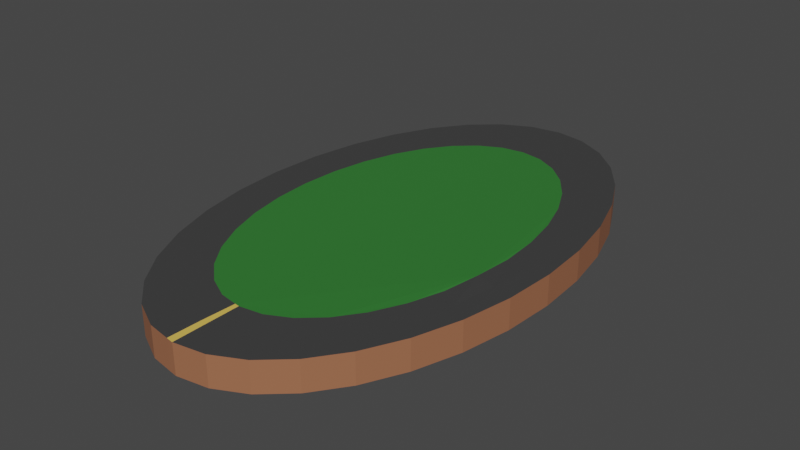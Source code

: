 # Source: Racing_Track.blend  (saved by Blender 3.2.14; exported with 4.5.12 LTS)
import bpy
from mathutils import Matrix  # noqa: F401  (used for matrix-valued properties, if any)

bpy.ops.wm.read_factory_settings(use_empty=True)
scene = bpy.context.scene
scene.name = 'Scene'

# ---- collections
col_collection = bpy.data.collections.new('Collection'); scene.collection.children.link(col_collection)

# ---- materials (node trees are filled in below, after node groups)
mat_road_material = bpy.data.materials.new('Road_Material')
mat_road_material.use_transparent_shadow = False
mat_finish_line = bpy.data.materials.new('Finish_Line')
mat_finish_line.use_transparent_shadow = False
mat_grass = bpy.data.materials.new('Grass')
mat_grass.use_transparent_shadow = False
mat_ground = bpy.data.materials.new('Ground')
mat_ground.use_transparent_shadow = False

# ---- material node trees
mat_road_material.use_nodes = True; mat_road_material.node_tree.nodes.clear()
_N = mat_road_material.node_tree.nodes; _L = mat_road_material.node_tree.links
n0 = _N.new('ShaderNodeBsdfPrincipled'); n0.name = 'Principled BSDF'; n0.location = (10, 300)
n0.distribution = 'GGX'
n0.subsurface_method = 'RANDOM_WALK_SKIN'
n0.inputs[0].default_value = (0.04955, 0.04955, 0.04955, 1.0)
n0.inputs[3].default_value = 1.45
n0.inputs[27].default_value = (0.0, 0.0, 0.0, 1.0)
n0.inputs[28].default_value = 1.0
n1 = _N.new('ShaderNodeOutputMaterial'); n1.name = 'Material Output'; n1.location = (300, 300)
_L.new(n0.outputs[0], n1.inputs[0])
n1.is_active_output = True
mat_finish_line.use_nodes = True; mat_finish_line.node_tree.nodes.clear()
_N = mat_finish_line.node_tree.nodes; _L = mat_finish_line.node_tree.links
n0 = _N.new('ShaderNodeBsdfPrincipled'); n0.name = 'Principled BSDF'; n0.location = (10, 300)
n0.distribution = 'GGX'
n0.subsurface_method = 'RANDOM_WALK_SKIN'
n0.inputs[0].default_value = (0.8, 0.5371, 0.101, 1.0)
n0.inputs[3].default_value = 1.45
n0.inputs[27].default_value = (0.0, 0.0, 0.0, 1.0)
n0.inputs[28].default_value = 1.0
n1 = _N.new('ShaderNodeOutputMaterial'); n1.name = 'Material Output'; n1.location = (300, 300)
_L.new(n0.outputs[0], n1.inputs[0])
n1.is_active_output = True
mat_grass.use_nodes = True; mat_grass.node_tree.nodes.clear()
_N = mat_grass.node_tree.nodes; _L = mat_grass.node_tree.links
n0 = _N.new('ShaderNodeBsdfPrincipled'); n0.name = 'Principled BSDF'; n0.location = (10, 300)
n0.distribution = 'GGX'
n0.subsurface_method = 'RANDOM_WALK_SKIN'
n0.inputs[0].default_value = (0.03193, 0.1902, 0.03203, 1.0)
n0.inputs[3].default_value = 1.45
n0.inputs[27].default_value = (0.0, 0.0, 0.0, 1.0)
n0.inputs[28].default_value = 1.0
n1 = _N.new('ShaderNodeOutputMaterial'); n1.name = 'Material Output'; n1.location = (300, 300)
_L.new(n0.outputs[0], n1.inputs[0])
n1.is_active_output = True
mat_ground.use_nodes = True; mat_ground.node_tree.nodes.clear()
_N = mat_ground.node_tree.nodes; _L = mat_ground.node_tree.links
n0 = _N.new('ShaderNodeBsdfPrincipled'); n0.name = 'Principled BSDF'; n0.location = (10, 300)
n0.distribution = 'GGX'
n0.subsurface_method = 'RANDOM_WALK_SKIN'
n0.inputs[0].default_value = (0.3588, 0.1434, 0.07288, 1.0)
n0.inputs[3].default_value = 1.45
n0.inputs[27].default_value = (0.0, 0.0, 0.0, 1.0)
n0.inputs[28].default_value = 1.0
n1 = _N.new('ShaderNodeOutputMaterial'); n1.name = 'Material Output'; n1.location = (300, 300)
_L.new(n0.outputs[0], n1.inputs[0])
n1.is_active_output = True

# ---- world
world_world = bpy.data.worlds.new('World'); scene.world = world_world
world_world.use_nodes = True; world_world.node_tree.nodes.clear()
_N = world_world.node_tree.nodes; _L = world_world.node_tree.links
n0 = _N.new('ShaderNodeOutputWorld'); n0.name = 'World Output'; n0.location = (300, 300)
n1 = _N.new('ShaderNodeBackground'); n1.name = 'Background'; n1.location = (10, 300)
n1.inputs[0].default_value = (0.05088, 0.05088, 0.05088, 1.0)
_L.new(n1.outputs[0], n0.inputs[0])
n0.is_active_output = True
world_world.color = (0.05088, 0.05088, 0.05088)
world_world.use_sun_shadow = False
world_world.sun_shadow_jitter_overblur = 0.0

# ---- meshes
me_circle = bpy.data.meshes.new('Circle')
me_circle.from_pydata([(-1.515e-07, 13.9, 0.0), (1.632, 13.63, 0.0), (3.2, 12.84, 0.0), (4.646, 11.56, 0.0), (5.914, 9.829, 0.0), (6.954, 7.722, 0.0), (7.726, 5.319, 0.0), (8.202, 2.712, 0.0), (8.363, -1.987e-07, 0.0), (8.202, -2.712, 0.0212), (7.726, -5.319, 0.0), (6.954, -7.722, 0.0), (5.914, -9.829, 0.0), (4.646, -11.56, 0.0), (3.2, -12.84, 0.0), (1.632, -13.63, 0.0), (-8.826e-07, -13.9, 0.0), (-1.632, -13.63, 0.0), (-3.2, -12.84, 0.0), (-4.646, -11.56, 0.0), (-5.914, -9.829, 0.0), (-6.954, -7.722, 0.0), (-7.726, -5.319, 0.0), (-8.202, -2.712, 0.0), (-8.363, 5.747e-07, 0.0), (-8.202, 2.712, 0.0), (-7.726, 5.319, 0.0), (-6.954, 7.722, 0.0), (-5.914, 9.829, 0.0), (-4.646, 11.56, 0.0), (-3.2, 12.84, 0.0), (-1.632, 13.63, 0.0), (-1.173e-07, 11.85, 0.0), (1.391, 11.63, 0.0), (2.729, 10.95, 0.0), (3.962, 9.855, 0.0), (5.043, 8.381, 0.0), (5.93, 6.585, 0.0), (6.589, 4.536, 0.0), (6.995, 2.312, 0.0), (7.132, -1.511e-07, 0.0), (6.995, -2.312, 0.08713), (6.589, -4.536, 0.0), (5.93, -6.585, 0.0), (5.043, -8.381, 0.0), (3.962, -9.855, 0.0), (2.729, -10.95, 0.0), (1.391, -11.63, 0.0), (-7.407e-07, -11.85, 0.0), (-1.391, -11.63, 0.0), (-2.729, -10.95, 0.0), (-3.962, -9.855, 0.0), (-5.043, -8.381, 0.0), (-5.93, -6.585, 0.0), (-6.589, -4.536, 0.0), (-6.995, -2.312, 0.0), (-7.132, 5.084e-07, 0.0), (-6.995, 2.312, 0.0), (-6.589, 4.536, 0.0), (-5.93, 6.585, 0.0), (-5.043, 8.381, 0.0), (-3.962, 9.855, 0.0), (-2.729, 10.95, 0.0), (-1.391, 11.63, 0.0), (-0.394, -13.84, 0.0), (-0.282, -11.81, 0.0), (0.001744, 15.99, 0.0), (1.872, 15.69, 0.0), (3.67, 14.78, 0.0), (5.327, 13.31, 0.0), (6.779, 11.33, 0.0), (7.971, 8.912, 0.0), (8.857, 6.157, 0.0), (9.402, 3.169, 0.0), (9.586, 0.06124, 0.0), (9.402, -3.047, 0.0), (8.857, -6.035, 0.0), (7.971, -8.789, 0.0), (6.779, -11.2, 0.0), (5.327, -13.18, 0.0), (3.67, -14.66, 0.0), (1.872, -15.56, 0.0), (0.001743, -15.87, 0.0), (-1.868, -15.56, 0.0), (-3.666, -14.66, 0.0), (-5.323, -13.18, 0.0), (-6.776, -11.2, 0.0), (-7.968, -8.789, 0.0), (-8.853, -6.035, 0.0), (-9.399, -3.047, 0.0), (-9.583, 0.06124, 0.0), (-9.399, 3.169, 0.0), (-8.853, 6.157, 0.0), (-7.968, 8.912, 0.0), (-6.776, 11.33, 0.0), (-5.323, 13.31, 0.0), (-3.666, 14.78, 0.0), (-1.868, 15.69, 0.0), (-0.4498, -15.8, 0.0), (0.001744, 15.99, 0.0), (1.872, 15.69, 0.0), (3.67, 14.78, 0.0), (5.327, 13.31, 0.0), (6.779, 11.33, 0.0), (7.971, 8.912, 0.0), (8.857, 6.157, 0.0), (9.402, 3.169, 0.0), (9.586, 0.06124, 0.0), (9.402, -3.047, 0.0), (8.857, -6.035, 0.0), (7.971, -8.789, 0.0), (6.779, -11.2, 0.0), (5.327, -13.18, 0.0), (3.67, -14.66, 0.0), (1.872, -15.56, 0.0), (0.001743, -15.87, 0.0), (-1.868, -15.56, 0.0), (-3.666, -14.66, 0.0), (-5.323, -13.18, 0.0), (-6.776, -11.2, 0.0), (-7.968, -8.789, 0.0), (-8.853, -6.035, 0.0), (-9.399, -3.047, 0.0), (-9.583, 0.06124, 0.0), (-9.399, 3.169, 0.0), (-8.853, 6.157, 0.0), (-7.968, 8.912, 0.0), (-6.776, 11.33, 0.0), (-5.323, 13.31, 0.0), (-3.666, 14.78, 0.0), (-1.868, 15.69, 0.0), (-0.4498, -15.8, 0.0), (0.001744, 15.99, -2.605), (1.872, 15.69, -2.605), (3.67, 14.78, -2.605), (5.327, 13.31, -2.605), (6.779, 11.33, -2.605), (7.971, 8.912, -2.605), (8.857, 6.157, -2.605), (9.402, 3.169, -2.605), (9.586, 0.06124, -2.605), (9.402, -3.047, -2.605), (8.857, -6.035, -2.605), (7.971, -8.789, -2.605), (6.779, -11.2, -2.605), (5.327, -13.18, -2.605), (3.67, -14.66, -2.605), (1.872, -15.56, -2.605), (0.001743, -15.87, -2.605), (-1.868, -15.56, -2.605), (-3.666, -14.66, -2.605), (-5.323, -13.18, -2.605), (-6.776, -11.2, -2.605), (-7.968, -8.789, -2.605), (-8.853, -6.035, -2.605), (-9.399, -3.047, -2.605), (-9.583, 0.06124, -2.605), (-9.399, 3.169, -2.605), (-8.853, 6.157, -2.605), (-7.968, 8.912, -2.605), (-6.776, 11.33, -2.605), (-5.323, 13.31, -2.605), (-3.666, 14.78, -2.605), (-1.868, 15.69, -2.605), (-0.4498, -15.8, -2.605)], [], [(0, 31, 63, 32), (19, 18, 50, 51), (6, 5, 37, 38), (20, 19, 51, 52), (7, 6, 38, 39), (21, 20, 52, 53), (8, 7, 39, 40), (22, 21, 53, 54), (9, 8, 40, 41), (23, 22, 54, 55), (10, 9, 41, 42), (24, 23, 55, 56), (11, 10, 42, 43), (25, 24, 56, 57), (12, 11, 43, 44), (26, 25, 57, 58), (13, 12, 44, 45), (27, 26, 58, 59), (14, 13, 45, 46), (1, 0, 32, 33), (28, 27, 59, 60), (15, 14, 46, 47), (2, 1, 33, 34), (29, 28, 60, 61), (16, 15, 47, 48), (3, 2, 34, 35), (30, 29, 61, 62), (17, 64, 65, 49), (4, 3, 35, 36), (31, 30, 62, 63), (18, 17, 49, 50), (5, 4, 36, 37), (33, 32, 63, 62, 61, 60, 59, 58, 57, 56, 55, 54, 53, 52, 51, 50, 49, 65, 48, 47, 46, 45, 44, 43, 42, 41, 40, 39, 38, 37, 36, 35, 34), (65, 64, 16, 48), (31, 0, 66, 97), (18, 19, 85, 84), (5, 6, 72, 71), (19, 20, 86, 85), (6, 7, 73, 72), (20, 21, 87, 86), (7, 8, 74, 73), (21, 22, 88, 87), (8, 9, 75, 74), (22, 23, 89, 88), (9, 10, 76, 75), (23, 24, 90, 89), (10, 11, 77, 76), (24, 25, 91, 90), (11, 12, 78, 77), (25, 26, 92, 91), (12, 13, 79, 78), (26, 27, 93, 92), (13, 14, 80, 79), (0, 1, 67, 66), (27, 28, 94, 93), (14, 15, 81, 80), (1, 2, 68, 67), (28, 29, 95, 94), (15, 16, 82, 81), (2, 3, 69, 68), (64, 17, 83, 98), (29, 30, 96, 95), (16, 64, 98, 82), (3, 4, 70, 69), (30, 31, 97, 96), (17, 18, 84, 83), (4, 5, 71, 70), (92, 93, 126, 125), (79, 80, 113, 112), (66, 67, 100, 99), (93, 94, 127, 126), (80, 81, 114, 113), (67, 68, 101, 100), (94, 95, 128, 127), (81, 82, 115, 114), (68, 69, 102, 101), (95, 96, 129, 128), (82, 98, 131, 115), (69, 70, 103, 102), (96, 97, 130, 129), (83, 84, 117, 116), (70, 71, 104, 103), (97, 66, 99, 130), (84, 85, 118, 117), (71, 72, 105, 104), (98, 83, 116, 131), (85, 86, 119, 118), (72, 73, 106, 105), (86, 87, 120, 119), (73, 74, 107, 106), (87, 88, 121, 120), (74, 75, 108, 107), (88, 89, 122, 121), (75, 76, 109, 108), (89, 90, 123, 122), (76, 77, 110, 109), (90, 91, 124, 123), (77, 78, 111, 110), (91, 92, 125, 124), (78, 79, 112, 111), (99, 100, 133, 132), (126, 127, 160, 159), (113, 114, 147, 146), (100, 101, 134, 133), (127, 128, 161, 160), (114, 115, 148, 147), (101, 102, 135, 134), (128, 129, 162, 161), (115, 131, 164, 148), (102, 103, 136, 135), (129, 130, 163, 162), (116, 117, 150, 149), (103, 104, 137, 136), (130, 99, 132, 163), (117, 118, 151, 150), (104, 105, 138, 137), (131, 116, 149, 164), (118, 119, 152, 151), (105, 106, 139, 138), (119, 120, 153, 152), (106, 107, 140, 139), (120, 121, 154, 153), (107, 108, 141, 140), (121, 122, 155, 154), (108, 109, 142, 141), (122, 123, 156, 155), (109, 110, 143, 142), (123, 124, 157, 156), (110, 111, 144, 143), (124, 125, 158, 157), (111, 112, 145, 144), (125, 126, 159, 158), (112, 113, 146, 145), (133, 134, 135, 136, 137, 138, 139, 140, 141, 142, 143, 144, 145, 146, 147, 148, 164, 149, 150, 151, 152, 153, 154, 155, 156, 157, 158, 159, 160, 161, 162, 163, 132)])
me_circle.polygons.foreach_set('material_index', [0, 0, 0, 0, 0, 0, 0, 0, 0, 0, 0, 0, 0, 0, 0, 0, 0, 0, 0, 0, 0, 0, 0, 0, 0, 0, 0, 0, 0, 0, 0, 0, 2, 1, 0, 0, 0, 0, 0, 0, 0, 0, 0, 0, 0, 0, 0, 0, 0, 0, 0, 0, 0, 0, 0, 0, 0, 0, 0, 0, 0, 0, 1, 0, 0, 0, 0, 0, 0, 0, 0, 0, 0, 0, 0, 0, 0, 1, 0, 0, 0, 0, 0, 0, 0, 0, 0, 0, 0, 0, 0, 0, 0, 0, 0, 0, 0, 0, 0, 0, 3, 3, 3, 3, 3, 3, 3, 3, 3, 3, 3, 3, 3, 3, 3, 3, 3, 3, 3, 3, 3, 3, 3, 3, 3, 3, 3, 3, 3, 3, 3, 3, 3, 3])
_uv = me_circle.uv_layers.new(name='UVMap')
_uv.uv.foreach_set('vector', [0.0, 0.0, 0.0, 0.0, 0.0, 0.0, 0.0, 0.0, 0.0, 0.0, 0.0, 0.0, 0.0, 0.0, 0.0, 0.0, 0.0, 0.0, 0.0, 0.0, 0.0, 0.0, 0.0, 0.0, 0.0, 0.0, 0.0, 0.0, 0.0, 0.0, 0.0, 0.0, 0.0, 0.0, 0.0, 0.0, 0.0, 0.0, 0.0, 0.0, 0.0, 0.0, 0.0, 0.0, 0.0, 0.0, 0.0, 0.0, 0.0, 0.0, 0.0, 0.0, 0.0, 0.0, 0.0, 0.0, 0.0, 0.0, 0.0, 0.0, 0.0, 0.0, 0.0, 0.0, 0.0, 0.0, 0.0, 0.0, 0.0, 0.0, 0.0, 0.0, 0.0, 0.0, 0.0, 0.0, 0.0, 0.0, 0.0, 0.0, 0.0, 0.0, 0.0, 0.0, 0.0, 0.0, 0.0, 0.0, 0.0, 0.0, 0.0, 0.0, 0.0, 0.0, 0.0, 0.0, 0.0, 0.0, 0.0, 0.0, 0.0, 0.0, 0.0, 0.0, 0.0, 0.0, 0.0, 0.0, 0.0, 0.0, 0.0, 0.0, 0.0, 0.0, 0.0, 0.0, 0.0, 0.0, 0.0, 0.0, 0.0, 0.0, 0.0, 0.0, 0.0, 0.0, 0.0, 0.0, 0.0, 0.0, 0.0, 0.0, 0.0, 0.0, 0.0, 0.0, 0.0, 0.0, 0.0, 0.0, 0.0, 0.0, 0.0, 0.0, 0.0, 0.0, 0.0, 0.0, 0.0, 0.0, 0.0, 0.0, 0.0, 0.0, 0.0, 0.0, 0.0, 0.0, 0.0, 0.0, 0.0, 0.0, 0.0, 0.0, 0.0, 0.0, 0.0, 0.0, 0.0, 0.0, 0.0, 0.0, 0.0, 0.0, 0.0, 0.0, 0.0, 0.0, 0.0, 0.0, 0.0, 0.0, 0.0, 0.0, 0.0, 0.0, 0.0, 0.0, 0.0, 0.0, 0.0, 0.0, 0.0, 0.0, 0.0, 0.0, 0.0, 0.0, 0.0, 0.0, 0.0, 0.0, 0.0, 0.0, 0.0, 0.0, 0.0, 0.0, 0.0, 0.0, 0.0, 0.0, 0.0, 0.0, 0.0, 0.0, 0.0, 0.0, 0.0, 0.0, 0.0, 0.0, 0.0, 0.0, 0.0, 0.0, 0.0, 0.0, 0.0, 0.0, 0.0, 0.0, 0.0, 0.0, 0.0, 0.0, 0.0, 0.0, 0.0, 0.0, 0.0, 0.0, 0.0, 0.0, 0.0, 0.0, 0.0, 0.0, 0.0, 0.0, 0.0, 0.0, 0.0, 0.0, 0.0, 0.0, 0.0, 0.0, 0.0, 0.0, 0.0, 0.0, 0.0, 0.0, 0.0, 0.0, 0.0, 0.0, 0.0, 0.0, 0.0, 0.0, 0.0, 0.0, 0.0, 0.0, 0.0, 0.0, 0.0, 0.0, 0.0, 0.0, 0.0, 0.0, 0.0, 0.0, 0.0, 0.0, 0.0, 0.0, 0.0, 0.0, 0.0, 0.0, 0.0, 0.0, 0.0, 0.0, 0.0, 0.0, 0.0, 0.0, 0.0, 0.0, 0.0, 0.0, 0.0, 0.0, 0.0, 0.0, 0.0, 0.0, 0.0, 0.0, 0.0, 0.0, 0.0, 0.0, 0.0, 0.0, 0.0, 0.0, 0.0, 0.0, 0.0, 0.0, 0.0, 0.0, 0.0, 0.0, 0.0, 0.0, 0.0, 0.0, 0.0, 0.0, 0.0, 0.0, 0.0, 0.0, 0.0, 0.0, 0.0, 0.0, 0.0, 0.0, 0.0, 0.0, 0.0, 0.0, 0.0, 0.0, 0.0, 0.0, 0.0, 0.0, 0.0, 0.0, 0.0, 0.0, 0.0, 0.0, 0.0, 0.0, 0.0, 0.0, 0.0, 0.0, 0.0, 0.0, 0.0, 0.0, 0.0, 0.0, 0.0, 0.0, 0.0, 0.0, 0.0, 0.0, 0.0, 0.0, 0.0, 0.0, 0.0, 0.0, 0.0, 0.0, 0.0, 0.0, 0.0, 0.0, 0.0, 0.0, 0.0, 0.0, 0.0, 0.0, 0.0, 0.0, 0.0, 0.0, 0.0, 0.0, 0.0, 0.0, 0.0, 0.0, 0.0, 0.0, 0.0, 0.0, 0.0, 0.0, 0.0, 0.0, 0.0, 0.0, 0.0, 0.0, 0.0, 0.0, 0.0, 0.0, 0.0, 0.0, 0.0, 0.0, 0.0, 0.0, 0.0, 0.0, 0.0, 0.0, 0.0, 0.0, 0.0, 0.0, 0.0, 0.0, 0.0, 0.0, 0.0, 0.0, 0.0, 0.0, 0.0, 0.0, 0.0, 0.0, 0.0, 0.0, 0.0, 0.0, 0.0, 0.0, 0.0, 0.0, 0.0, 0.0, 0.0, 0.0, 0.0, 0.0, 0.0, 0.0, 0.0, 0.0, 0.0, 0.0, 0.0, 0.0, 0.0, 0.0, 0.0, 0.0, 0.0, 0.0, 0.0, 0.0, 0.0, 0.0, 0.0, 0.0, 0.0, 0.0, 0.0, 0.0, 0.0, 0.0, 0.0, 0.0, 0.0, 0.0, 0.0, 0.0, 0.0, 0.0, 0.0, 0.0, 0.0, 0.0, 0.0, 0.0, 0.0, 0.0, 0.0, 0.0, 0.0, 0.0, 0.0, 0.0, 0.0, 0.0, 0.0, 0.0, 0.0, 0.0, 0.0, 0.0, 0.0, 0.0, 0.0, 0.0, 0.0, 0.0, 0.0, 0.0, 0.0, 0.0, 0.0, 0.0, 0.0, 0.0, 0.0, 0.0, 0.0, 0.0, 0.0, 0.0, 0.0, 0.0, 0.0, 0.0, 0.0, 0.0, 0.0, 0.0, 0.0, 0.0, 0.0, 0.0, 0.0, 0.0, 0.0, 0.0, 0.0, 0.0, 0.0, 0.0, 0.0, 0.0, 0.0, 0.0, 0.0, 0.0, 0.0, 0.0, 0.0, 0.0, 0.0, 0.0, 0.0, 0.0, 0.0, 0.0, 0.0, 0.0, 0.0, 0.0, 0.0, 0.0, 0.0, 0.0, 0.0, 0.0, 0.0, 0.0, 0.0, 0.0, 0.0, 0.0, 0.0, 0.0, 0.0, 0.0, 0.0, 0.0, 0.0, 0.0, 0.0, 0.0, 0.0, 0.0, 0.0, 0.0, 0.0, 0.0, 0.0, 0.0, 0.0, 0.0, 0.0, 0.0, 0.0, 0.0, 0.0, 0.0, 0.0, 0.0, 0.0, 0.0, 0.0, 0.0, 0.0, 0.0, 0.0, 0.0, 0.0, 0.0, 0.0, 0.0, 0.0, 0.0, 0.0, 0.0, 0.0, 0.0, 0.0, 0.0, 0.0, 0.0, 0.0, 0.0, 0.0, 0.0, 0.0, 0.0, 0.0, 0.0, 0.0, 0.0, 0.0, 0.0, 0.0, 0.0, 0.0, 0.0, 0.0, 0.0, 0.0, 0.0, 0.0, 0.0, 0.0, 0.0, 0.0, 0.0, 0.0, 0.0, 0.0, 0.0, 0.0, 0.0, 0.0, 0.0, 0.0, 0.0, 0.0, 0.0, 0.0, 0.0, 0.0, 0.0, 0.0, 0.0, 0.0, 0.0, 0.0, 0.0, 0.0, 0.0, 0.0, 0.0, 0.0, 0.0, 0.0, 0.0, 0.0, 0.0, 0.0, 0.0, 0.0, 0.0, 0.0, 0.0, 0.0, 0.0, 0.0, 0.0, 0.0, 0.0, 0.0, 0.0, 0.0, 0.0, 0.0, 0.0, 0.0, 0.0, 0.0, 0.0, 0.0, 0.0, 0.0, 0.0, 0.0, 0.0, 0.0, 0.0, 0.0, 0.0, 0.0, 0.0, 0.0, 0.0, 0.0, 0.0, 0.0, 0.0, 0.0, 0.0, 0.0, 0.0, 0.0, 0.0, 0.0, 0.0, 0.0, 0.0, 0.0, 0.0, 0.0, 0.0, 0.0, 0.0, 0.0, 0.0, 0.0, 0.0, 0.0, 0.0, 0.0, 0.0, 0.0, 0.0, 0.0, 0.0, 0.0, 0.0, 0.0, 0.0, 0.0, 0.0, 0.0, 0.0, 0.0, 0.0, 0.0, 0.0, 0.0, 0.0, 0.0, 0.0, 0.0, 0.0, 0.0, 0.0, 0.0, 0.0, 0.0, 0.0, 0.0, 0.0, 0.0, 0.0, 0.0, 0.0, 0.0, 0.0, 0.0, 0.0, 0.0, 0.0, 0.0, 0.0, 0.0, 0.0, 0.0, 0.0, 0.0, 0.0, 0.0, 0.0, 0.0, 0.0, 0.0, 0.0, 0.0, 0.0, 0.0, 0.0, 0.0, 0.0, 0.0, 0.0, 0.0, 0.0, 0.0, 0.0, 0.0, 0.0, 0.0, 0.0, 0.0, 0.0, 0.0, 0.0, 0.0, 0.0, 0.0, 0.0, 0.0, 0.0, 0.0, 0.0, 0.0, 0.0, 0.0, 0.0, 0.0, 0.0, 0.0, 0.0, 0.0, 0.0, 0.0, 0.0, 0.0, 0.0, 0.0, 0.0, 0.0, 0.0, 0.0, 0.0, 0.0, 0.0, 0.0, 0.0, 0.0, 0.0, 0.0, 0.0, 0.0, 0.0, 0.0, 0.0, 0.0, 0.0, 0.0, 0.0, 0.0, 0.0, 0.0, 0.0, 0.0, 0.0, 0.0, 0.0, 0.0, 0.0, 0.0, 0.0, 0.0, 0.0, 0.0, 0.0, 0.0, 0.0, 0.0, 0.0, 0.0, 0.0, 0.0, 0.0, 0.0, 0.0, 0.0, 0.0, 0.0, 0.0, 0.0, 0.0, 0.0, 0.0, 0.0, 0.0, 0.0, 0.0, 0.0, 0.0, 0.0, 0.0, 0.0, 0.0, 0.0, 0.0, 0.0, 0.0, 0.0, 0.0, 0.0, 0.0, 0.0, 0.0, 0.0, 0.0, 0.0, 0.0, 0.0, 0.0, 0.0, 0.0, 0.0, 0.0, 0.0, 0.0, 0.0, 0.0, 0.0, 0.0, 0.0, 0.0, 0.0, 0.0, 0.0, 0.0, 0.0, 0.0, 0.0, 0.0, 0.0, 0.0, 0.0, 0.0, 0.0, 0.0, 0.0, 0.0, 0.0, 0.0, 0.0, 0.0, 0.0, 0.0, 0.0, 0.0, 0.0, 0.0, 0.0, 0.0, 0.0, 0.0, 0.0, 0.0, 0.0, 0.0, 0.0, 0.0, 0.0, 0.0, 0.0, 0.0, 0.0, 0.0, 0.0, 0.0, 0.0, 0.0, 0.0, 0.0, 0.0, 0.0, 0.0, 0.0, 0.0, 0.0, 0.0, 0.0, 0.0, 0.0, 0.0, 0.0, 0.0, 0.0, 0.0, 0.0, 0.0, 0.0, 0.0, 0.0, 0.0, 0.0, 0.0, 0.0, 0.0, 0.0, 0.0, 0.0, 0.0, 0.0, 0.0, 0.0, 0.0, 0.0, 0.0, 0.0, 0.0, 0.0, 0.0, 0.0, 0.0, 0.0, 0.0, 0.0, 0.0, 0.0, 0.0, 0.0, 0.0, 0.0, 0.0, 0.0, 0.0, 0.0, 0.0, 0.0, 0.0, 0.0, 0.0, 0.0, 0.0, 0.0, 0.0, 0.0, 0.0, 0.0, 0.0, 0.0, 0.0, 0.0, 0.0, 0.0, 0.0, 0.0, 0.0, 0.0, 0.0, 0.0, 0.0, 0.0, 0.0, 0.0, 0.0, 0.0, 0.0, 0.0, 0.0, 0.0, 0.0, 0.0, 0.0, 0.0, 0.0, 0.0, 0.0, 0.0, 0.0, 0.0, 0.0, 0.0, 0.0, 0.0, 0.0, 0.0, 0.0, 0.0, 0.0, 0.0, 0.0, 0.0, 0.0, 0.0, 0.0, 0.0, 0.0, 0.0, 0.0, 0.0, 0.0, 0.0, 0.0, 0.0, 0.0, 0.0, 0.0, 0.0, 0.0, 0.0, 0.0, 0.0, 0.0, 0.0, 0.0, 0.0, 0.0, 0.0, 0.0, 0.0, 0.0, 0.0, 0.0, 0.0, 0.0, 0.0, 0.0, 0.0, 0.0, 0.0, 0.0, 0.0, 0.0, 0.0, 0.0, 0.0, 0.0, 0.0, 0.0, 0.0, 0.0, 0.0, 0.0, 0.0, 0.0, 0.0, 0.0, 0.0, 0.0, 0.0, 0.0, 0.0, 0.0, 0.0, 0.0, 0.0, 0.0, 0.0, 0.0, 0.0, 0.0, 0.0, 0.0, 0.0, 0.0, 0.0, 0.0, 0.0])
me_circle.materials.append(mat_road_material)
me_circle.materials.append(mat_finish_line)
me_circle.materials.append(mat_grass)
me_circle.materials.append(mat_ground)
me_circle.update()

# ---- objects
ob_circle = bpy.data.objects.new('Circle', me_circle)

# ---- transforms, parenting, visibility, modifiers, constraints
ob_circle.location = (0.0, 0.0, 4.351)
ob_circle.scale = (2.588, 2.588, 1.805)
_m = ob_circle.modifiers.new('Multires', 'MULTIRES')
_m.levels = 3
_m.sculpt_levels = 3
_m.render_levels = 3

# ---- collection membership
col_collection.objects.link(ob_circle)

# ---- scene / render settings (as saved in the file)
scene.frame_start = 1; scene.frame_end = 250; scene.frame_set(0)
scene.render.engine = 'BLENDER_EEVEE_NEXT'
scene.cycles.sampling_pattern = 'TABULATED_SOBOL'
scene.cycles.use_light_tree = False
scene.view_settings.view_transform = 'Filmic'
bpy.context.view_layer.update()

# ---- added for rendering (the .blend has no active camera and no usable light): camera, sun
cam_auto = bpy.data.cameras.new('AutoCamera')
cam_auto.lens = 50.0
cam_auto.sensor_width = 36.0
cam_auto.clip_end = 1568.85
ob_auto_camera = bpy.data.objects.new('AutoCamera', cam_auto)
scene.collection.objects.link(ob_auto_camera)
ob_auto_camera.location = (89.3411, -107.188, 74.8457)
ob_auto_camera.rotation_euler = (1.09748, -7.21219e-08, 0.694738)
scene.camera = ob_auto_camera
light_auto_sun = bpy.data.lights.new('AutoSun', 'SUN')
light_auto_sun.energy = 3.0
light_auto_sun.angle = 0.0523599
ob_auto_sun = bpy.data.objects.new('AutoSun', light_auto_sun)
scene.collection.objects.link(ob_auto_sun)
ob_auto_sun.rotation_euler = (0.872665, 0.174533, 0.523599)
bpy.context.view_layer.update()
